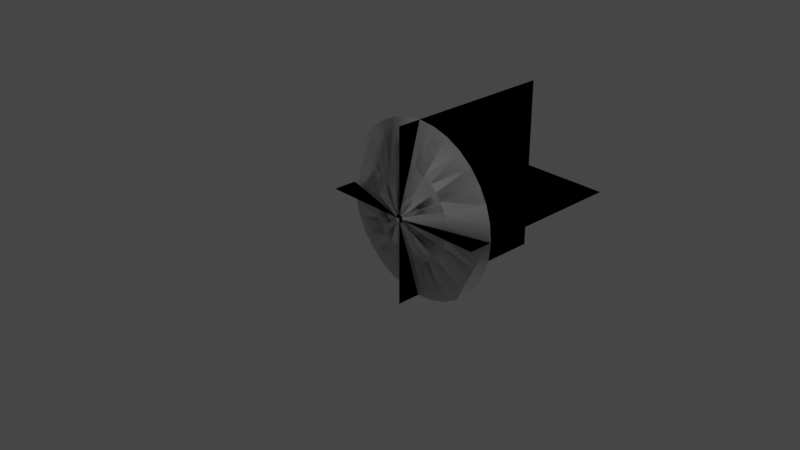 # Source: muzzleFlash.blend  (saved by Blender 2.90.8; exported with 4.5.12 LTS)
import bpy
from mathutils import Matrix  # noqa: F401  (used for matrix-valued properties, if any)

bpy.ops.wm.read_factory_settings(use_empty=True)
scene = bpy.context.scene
scene.name = 'Scene'

# ---- collections
col_collection = bpy.data.collections.new('Collection'); scene.collection.children.link(col_collection)

# ---- world
world_world = bpy.data.worlds.new('World'); scene.world = world_world
world_world.use_nodes = True; world_world.node_tree.nodes.clear()
_N = world_world.node_tree.nodes; _L = world_world.node_tree.links
n0 = _N.new('ShaderNodeOutputWorld'); n0.name = 'World Output'; n0.location = (300, 300)
n1 = _N.new('ShaderNodeBackground'); n1.name = 'Background'; n1.location = (10, 300)
n1.inputs[0].default_value = (0.05088, 0.05088, 0.05088, 1.0)
_L.new(n1.outputs[0], n0.inputs[0])
n0.is_active_output = True
world_world.color = (0.05088, 0.05088, 0.05088)
world_world.use_sun_shadow = False
world_world.sun_shadow_jitter_overblur = 0.0

# ---- cameras
cam_camera = bpy.data.cameras.new('Camera')
cam_camera.clip_end = 100.0
cam_camera.ortho_scale = 7.314

# ---- lights
light_light = bpy.data.lights.new('Light', 'POINT')
light_light.transmission_factor = 0.0
light_light.energy = 1000.0
light_light.shadow_soft_size = 0.1
light_light.shadow_maximum_resolution = 0.006
light_light.use_absolute_resolution = True

# ---- meshes
me_circle = bpy.data.meshes.new('Circle')
me_circle.from_pydata([(0.0, 1.0, 0.2788), (-0.1951, 0.9808, 0.2788), (-0.3827, 0.9239, 0.2788), (-0.5556, 0.8315, 0.2788), (-0.7071, 0.7071, 0.2788), (-0.8315, 0.5556, 0.2788), (-0.9239, 0.3827, 0.2788), (-0.9808, 0.1951, 0.2788), (-1.0, 7.55e-08, 0.2788), (-0.9808, -0.1951, 0.2788), (-0.9239, -0.3827, 0.2788), (-0.8315, -0.5556, 0.2788), (-0.7071, -0.7071, 0.2788), (-0.5556, -0.8315, 0.2788), (-0.3827, -0.9239, 0.2788), (-0.1951, -0.9808, 0.2788), (3.258e-07, -1.0, 0.2788), (0.1951, -0.9808, 0.2788), (0.3827, -0.9239, 0.2788), (0.5556, -0.8315, 0.2788), (0.7071, -0.7071, 0.2788), (0.8315, -0.5556, 0.2788), (0.9239, -0.3827, 0.2788), (0.9808, -0.1951, 0.2788), (1.0, 9.656e-07, 0.2788), (0.9808, 0.1951, 0.2788), (0.9239, 0.3827, 0.2788), (0.8315, 0.5556, 0.2788), (0.7071, 0.7071, 0.2788), (0.5556, 0.8315, 0.2788), (0.3827, 0.9239, 0.2788), (0.1951, 0.9808, 0.2788), (-1.131e-07, 0.0472, 0.001805), (-0.009209, 0.04629, 0.001805), (-0.01806, 0.04361, 0.001805), (-0.02622, 0.03925, 0.001805), (-0.03338, 0.03338, 0.001805), (-0.03925, 0.02622, 0.001805), (-0.04361, 0.01806, 0.001805), (-0.04629, 0.009209, 0.001805), (-0.0472, 2.751e-07, 0.001805), (-0.04629, -0.009208, 0.001805), (-0.04361, -0.01806, 0.001805), (-0.03925, -0.02622, 0.001805), (-0.03338, -0.03338, 0.001805), (-0.02622, -0.03925, 0.001805), (-0.01806, -0.04361, 0.001805), (-0.009209, -0.04629, 0.001805), (-9.776e-08, -0.0472, 0.001805), (0.009208, -0.04629, 0.001805), (0.01806, -0.04361, 0.001805), (0.02622, -0.03925, 0.001805), (0.03338, -0.03338, 0.001805), (0.03925, -0.02622, 0.001805), (0.04361, -0.01806, 0.001805), (0.04629, -0.009208, 0.001805), (0.0472, 3.171e-07, 0.001805), (0.04629, 0.009209, 0.001805), (0.04361, 0.01806, 0.001805), (0.03925, 0.02622, 0.001805), (0.03338, 0.03338, 0.001805), (0.02622, 0.03925, 0.001805), (0.01806, 0.04361, 0.001805), (0.009208, 0.04629, 0.001805), (-0.4837, -0.2004, 0.1493), (-0.4354, -0.2909, 0.1493), (0.5236, 6.414e-07, 0.1493), (0.5135, 0.1022, 0.1493), (-0.3702, -0.3702, 0.1493), (0.4837, 0.2004, 0.1493), (-0.2909, -0.4354, 0.1493), (0.4354, 0.2909, 0.1493), (-0.2004, -0.4837, 0.1493), (-5.657e-08, 0.5236, 0.1493), (-0.1021, 0.5135, 0.1493), (0.3702, 0.3702, 0.1493), (-0.1021, -0.5135, 0.1493), (-0.2004, 0.4837, 0.1493), (0.2909, 0.4354, 0.1493), (1.14e-07, -0.5236, 0.1493), (-0.2909, 0.4354, 0.1493), (0.2004, 0.4837, 0.1493), (0.1021, -0.5135, 0.1493), (-0.3702, 0.3702, 0.1493), (0.1021, 0.5135, 0.1493), (0.2004, -0.4837, 0.1493), (-0.4354, 0.2909, 0.1493), (0.2909, -0.4354, 0.1493), (-0.4837, 0.2004, 0.1493), (0.3702, -0.3702, 0.1493), (-0.5135, 0.1021, 0.1493), (0.4354, -0.2909, 0.1493), (-0.5236, 1.753e-07, 0.1493), (0.4837, -0.2004, 0.1493), (-0.5135, -0.1021, 0.1493), (0.5135, -0.1021, 0.1493), (0.0, 1.0, 0.2788), (-0.1951, 0.9808, 0.2788), (-0.3827, 0.9239, 0.2788), (-0.5556, 0.8315, 0.2788), (-0.7071, 0.7071, 0.2788), (-0.8315, 0.5556, 0.2788), (-0.9239, 0.3827, 0.2788), (-0.9808, 0.1951, 0.2788), (-1.0, 7.55e-08, 0.2788), (-0.9808, -0.1951, 0.2788), (-0.9239, -0.3827, 0.2788), (-0.8315, -0.5556, 0.2788), (-0.7071, -0.7071, 0.2788), (-0.5556, -0.8315, 0.2788), (-0.3827, -0.9239, 0.2788), (-0.1951, -0.9808, 0.2788), (3.258e-07, -1.0, 0.2788), (0.1951, -0.9808, 0.2788), (0.3827, -0.9239, 0.2788), (0.5556, -0.8315, 0.2788), (0.7071, -0.7071, 0.2788), (0.8315, -0.5556, 0.2788), (0.9239, -0.3827, 0.2788), (0.9808, -0.1951, 0.2788), (1.0, 9.656e-07, 0.2788), (0.9808, 0.1951, 0.2788), (0.9239, 0.3827, 0.2788), (0.8315, 0.5556, 0.2788), (0.7071, 0.7071, 0.2788), (0.5556, 0.8315, 0.2788), (0.3827, 0.9239, 0.2788), (0.1951, 0.9808, 0.2788), (-1.131e-07, 0.0472, 0.001805), (-0.009209, 0.04629, 0.001805), (-0.01806, 0.04361, 0.001805), (-0.02622, 0.03925, 0.001805), (-0.03338, 0.03338, 0.001805), (-0.03925, 0.02622, 0.001805), (-0.04361, 0.01806, 0.001805), (-0.04629, 0.009209, 0.001805), (-0.0472, 2.751e-07, 0.001805), (-0.04629, -0.009208, 0.001805), (-0.04361, -0.01806, 0.001805), (-0.03925, -0.02622, 0.001805), (-0.03338, -0.03338, 0.001805), (-0.02622, -0.03925, 0.001805), (-0.01806, -0.04361, 0.001805), (-0.009209, -0.04629, 0.001805), (-9.776e-08, -0.0472, 0.001805), (0.009208, -0.04629, 0.001805), (0.01806, -0.04361, 0.001805), (0.02622, -0.03925, 0.001805), (0.03338, -0.03338, 0.001805), (0.03925, -0.02622, 0.001805), (0.04361, -0.01806, 0.001805), (0.04629, -0.009208, 0.001805), (0.0472, 3.171e-07, 0.001805), (0.04629, 0.009209, 0.001805), (0.04361, 0.01806, 0.001805), (0.03925, 0.02622, 0.001805), (0.03338, 0.03338, 0.001805), (0.02622, 0.03925, 0.001805), (0.01806, 0.04361, 0.001805), (0.009208, 0.04629, 0.001805), (-0.4837, -0.2004, 0.1493), (-0.4354, -0.2909, 0.1493), (0.5236, 6.414e-07, 0.1493), (0.5135, 0.1022, 0.1493), (-0.3702, -0.3702, 0.1493), (0.4837, 0.2004, 0.1493), (-0.2909, -0.4354, 0.1493), (0.4354, 0.2909, 0.1493), (-0.2004, -0.4837, 0.1493), (-5.657e-08, 0.5236, 0.1493), (-0.1021, 0.5135, 0.1493), (0.3702, 0.3702, 0.1493), (-0.1021, -0.5135, 0.1493), (-0.2004, 0.4837, 0.1493), (0.2909, 0.4354, 0.1493), (1.14e-07, -0.5236, 0.1493), (-0.2909, 0.4354, 0.1493), (0.2004, 0.4837, 0.1493), (0.1021, -0.5135, 0.1493), (-0.3702, 0.3702, 0.1493), (0.1021, 0.5135, 0.1493), (0.2004, -0.4837, 0.1493), (-0.4354, 0.2909, 0.1493), (0.2909, -0.4354, 0.1493), (-0.4837, 0.2004, 0.1493), (0.3702, -0.3702, 0.1493), (-0.5135, 0.1021, 0.1493), (0.4354, -0.2909, 0.1493), (-0.5236, 1.753e-07, 0.1493), (0.4837, -0.2004, 0.1493), (-0.5135, -0.1021, 0.1493), (0.5135, -0.1021, 0.1493)], [], [(65, 64, 42, 43), (67, 66, 56, 57), (68, 65, 43, 44), (69, 67, 57, 58), (70, 68, 44, 45), (71, 69, 58, 59), (72, 70, 45, 46), (74, 73, 32, 33), (75, 71, 59, 60), (76, 72, 46, 47), (77, 74, 33, 34), (78, 75, 60, 61), (79, 76, 47, 48), (80, 77, 34, 35), (81, 78, 61, 62), (82, 79, 48, 49), (83, 80, 35, 36), (84, 81, 62, 63), (85, 82, 49, 50), (86, 83, 36, 37), (73, 84, 63, 32), (87, 85, 50, 51), (88, 86, 37, 38), (89, 87, 51, 52), (90, 88, 38, 39), (91, 89, 52, 53), (92, 90, 39, 40), (93, 91, 53, 54), (94, 92, 40, 41), (95, 93, 54, 55), (64, 94, 41, 42), (66, 95, 55, 56), (24, 23, 95, 66), (10, 9, 94, 64), (23, 22, 93, 95), (9, 8, 92, 94), (22, 21, 91, 93), (8, 7, 90, 92), (21, 20, 89, 91), (7, 6, 88, 90), (20, 19, 87, 89), (6, 5, 86, 88), (19, 18, 85, 87), (0, 31, 84, 73), (5, 4, 83, 86), (18, 17, 82, 85), (31, 30, 81, 84), (4, 3, 80, 83), (17, 16, 79, 82), (30, 29, 78, 81), (3, 2, 77, 80), (16, 15, 76, 79), (29, 28, 75, 78), (2, 1, 74, 77), (15, 14, 72, 76), (28, 27, 71, 75), (1, 0, 73, 74), (14, 13, 70, 72), (27, 26, 69, 71), (13, 12, 68, 70), (26, 25, 67, 69), (12, 11, 65, 68), (25, 24, 66, 67), (11, 10, 64, 65), (161, 139, 138, 160), (163, 153, 152, 162), (164, 140, 139, 161), (165, 154, 153, 163), (166, 141, 140, 164), (167, 155, 154, 165), (168, 142, 141, 166), (170, 129, 128, 169), (171, 156, 155, 167), (172, 143, 142, 168), (173, 130, 129, 170), (174, 157, 156, 171), (175, 144, 143, 172), (176, 131, 130, 173), (177, 158, 157, 174), (178, 145, 144, 175), (179, 132, 131, 176), (180, 159, 158, 177), (181, 146, 145, 178), (182, 133, 132, 179), (169, 128, 159, 180), (183, 147, 146, 181), (184, 134, 133, 182), (185, 148, 147, 183), (186, 135, 134, 184), (187, 149, 148, 185), (188, 136, 135, 186), (189, 150, 149, 187), (190, 137, 136, 188), (191, 151, 150, 189), (160, 138, 137, 190), (162, 152, 151, 191), (120, 162, 191, 119), (106, 160, 190, 105), (119, 191, 189, 118), (105, 190, 188, 104), (118, 189, 187, 117), (104, 188, 186, 103), (117, 187, 185, 116), (103, 186, 184, 102), (116, 185, 183, 115), (102, 184, 182, 101), (115, 183, 181, 114), (96, 169, 180, 127), (101, 182, 179, 100), (114, 181, 178, 113), (127, 180, 177, 126), (100, 179, 176, 99), (113, 178, 175, 112), (126, 177, 174, 125), (99, 176, 173, 98), (112, 175, 172, 111), (125, 174, 171, 124), (98, 173, 170, 97), (111, 172, 168, 110), (124, 171, 167, 123), (97, 170, 169, 96), (110, 168, 166, 109), (123, 167, 165, 122), (109, 166, 164, 108), (122, 165, 163, 121), (108, 164, 161, 107), (121, 163, 162, 120), (107, 161, 160, 106)])
me_circle.polygons.foreach_set('use_smooth', [True] * 128)
_uv = me_circle.uv_layers.new(name='UVMap')
_uv.uv.foreach_set('vector', [0.7183, 0.5013, 0.7495, 0.5013, 0.7495, 0.002605, 0.7183, 0.002605, 0.2811, 0.5013, 0.3123, 0.5013, 0.3123, 0.002605, 0.2811, 0.002605, 0.6871, 0.5013, 0.7183, 0.5013, 0.7183, 0.002605, 0.6871, 0.002605, 0.2498, 0.5013, 0.2811, 0.5013, 0.2811, 0.002605, 0.2498, 0.002605, 0.6559, 0.5013, 0.6871, 0.5013, 0.6871, 0.002605, 0.6559, 0.002605, 0.2186, 0.5013, 0.2498, 0.5013, 0.2498, 0.002605, 0.2186, 0.002605, 0.6246, 0.5013, 0.6559, 0.5013, 0.6559, 0.002605, 0.6246, 0.002605, 0.03123, 0.5013, 0.06246, 0.5013, 0.06246, 0.002605, 0.03123, 0.002605, 0.1874, 0.5013, 0.2186, 0.5013, 0.2186, 0.002605, 0.1874, 0.002605, 0.5934, 0.5013, 0.6246, 0.5013, 0.6246, 0.002605, 0.5934, 0.002605, 0.0, 0.5013, 0.03123, 0.5013, 0.03123, 0.002605, 0.0, 0.002605, 0.1562, 0.5013, 0.1874, 0.5013, 0.1874, 0.002605, 0.1562, 0.002605, 0.5622, 0.5013, 0.5934, 0.5013, 0.5934, 0.002605, 0.5622, 0.002605, 0.9682, 0.5013, 0.9994, 0.5013, 0.9994, 0.002605, 0.9682, 0.002605, 0.1249, 0.5013, 0.1562, 0.5013, 0.1562, 0.002605, 0.1249, 0.002605, 0.5309, 0.5013, 0.5622, 0.5013, 0.5622, 0.002605, 0.5309, 0.002605, 0.9369, 0.5013, 0.9682, 0.5013, 0.9682, 0.002605, 0.9369, 0.002605, 0.09369, 0.5013, 0.1249, 0.5013, 0.1249, 0.002605, 0.09369, 0.002605, 0.4997, 0.5013, 0.5309, 0.5013, 0.5309, 0.002605, 0.4997, 0.002605, 0.9057, 0.5013, 0.9369, 0.5013, 0.9369, 0.002605, 0.9057, 0.002605, 0.06246, 0.5013, 0.09369, 0.5013, 0.09369, 0.002605, 0.06246, 0.002605, 0.4685, 0.5013, 0.4997, 0.5013, 0.4997, 0.002605, 0.4685, 0.002605, 0.8745, 0.5013, 0.9057, 0.5013, 0.9057, 0.002605, 0.8745, 0.002605, 0.4372, 0.5013, 0.4685, 0.5013, 0.4685, 0.002605, 0.4372, 0.002605, 0.8432, 0.5013, 0.8745, 0.5013, 0.8745, 0.002605, 0.8432, 0.002605, 0.406, 0.5013, 0.4372, 0.5013, 0.4372, 0.002605, 0.406, 0.002605, 0.812, 0.5013, 0.8432, 0.5013, 0.8432, 0.002605, 0.812, 0.002605, 0.3748, 0.5013, 0.406, 0.5013, 0.406, 0.002605, 0.3748, 0.002605, 0.7808, 0.5013, 0.812, 0.5013, 0.812, 0.002605, 0.7808, 0.002605, 0.3435, 0.5013, 0.3748, 0.5013, 0.3748, 0.002605, 0.3435, 0.002605, 0.7495, 0.5013, 0.7808, 0.5013, 0.7808, 0.002605, 0.7495, 0.002605, 0.3123, 0.5013, 0.3435, 0.5013, 0.3435, 0.002605, 0.3123, 0.002605, 0.3123, 1.0, 0.3435, 1.0, 0.3435, 0.5013, 0.3123, 0.5013, 0.7495, 1.0, 0.7808, 1.0, 0.7808, 0.5013, 0.7495, 0.5013, 0.3435, 1.0, 0.3748, 1.0, 0.3748, 0.5013, 0.3435, 0.5013, 0.7808, 1.0, 0.812, 1.0, 0.812, 0.5013, 0.7808, 0.5013, 0.3748, 1.0, 0.406, 1.0, 0.406, 0.5013, 0.3748, 0.5013, 0.812, 1.0, 0.8432, 1.0, 0.8432, 0.5013, 0.812, 0.5013, 0.406, 1.0, 0.4372, 1.0, 0.4372, 0.5013, 0.406, 0.5013, 0.8432, 1.0, 0.8745, 1.0, 0.8745, 0.5013, 0.8432, 0.5013, 0.4372, 1.0, 0.4685, 1.0, 0.4685, 0.5013, 0.4372, 0.5013, 0.8745, 1.0, 0.9057, 1.0, 0.9057, 0.5013, 0.8745, 0.5013, 0.4685, 1.0, 0.4997, 1.0, 0.4997, 0.5013, 0.4685, 0.5013, 0.06246, 1.0, 0.09369, 1.0, 0.09369, 0.5013, 0.06246, 0.5013, 0.9057, 1.0, 0.9369, 1.0, 0.9369, 0.5013, 0.9057, 0.5013, 0.4997, 1.0, 0.5309, 1.0, 0.5309, 0.5013, 0.4997, 0.5013, 0.09369, 1.0, 0.1249, 1.0, 0.1249, 0.5013, 0.09369, 0.5013, 0.9369, 1.0, 0.9682, 1.0, 0.9682, 0.5013, 0.9369, 0.5013, 0.5309, 1.0, 0.5622, 1.0, 0.5622, 0.5013, 0.5309, 0.5013, 0.1249, 1.0, 0.1562, 1.0, 0.1562, 0.5013, 0.1249, 0.5013, 0.9682, 1.0, 0.9994, 1.0, 0.9994, 0.5013, 0.9682, 0.5013, 0.5622, 1.0, 0.5934, 1.0, 0.5934, 0.5013, 0.5622, 0.5013, 0.1562, 1.0, 0.1874, 1.0, 0.1874, 0.5013, 0.1562, 0.5013, 0.0, 1.0, 0.03123, 1.0, 0.03123, 0.5013, 0.0, 0.5013, 0.5934, 1.0, 0.6246, 1.0, 0.6246, 0.5013, 0.5934, 0.5013, 0.1874, 1.0, 0.2186, 1.0, 0.2186, 0.5013, 0.1874, 0.5013, 0.03123, 1.0, 0.06246, 1.0, 0.06246, 0.5013, 0.03123, 0.5013, 0.6246, 1.0, 0.6559, 1.0, 0.6559, 0.5013, 0.6246, 0.5013, 0.2186, 1.0, 0.2498, 1.0, 0.2498, 0.5013, 0.2186, 0.5013, 0.6559, 1.0, 0.6871, 1.0, 0.6871, 0.5013, 0.6559, 0.5013, 0.2498, 1.0, 0.2811, 1.0, 0.2811, 0.5013, 0.2498, 0.5013, 0.6871, 1.0, 0.7183, 1.0, 0.7183, 0.5013, 0.6871, 0.5013, 0.2811, 1.0, 0.3123, 1.0, 0.3123, 0.5013, 0.2811, 0.5013, 0.7183, 1.0, 0.7495, 1.0, 0.7495, 0.5013, 0.7183, 0.5013, 0.7183, 0.5013, 0.7183, 0.002605, 0.7495, 0.002605, 0.7495, 0.5013, 0.2811, 0.5013, 0.2811, 0.002605, 0.3123, 0.002605, 0.3123, 0.5013, 0.6871, 0.5013, 0.6871, 0.002605, 0.7183, 0.002605, 0.7183, 0.5013, 0.2498, 0.5013, 0.2498, 0.002605, 0.2811, 0.002605, 0.2811, 0.5013, 0.6559, 0.5013, 0.6559, 0.002605, 0.6871, 0.002605, 0.6871, 0.5013, 0.2186, 0.5013, 0.2186, 0.002605, 0.2498, 0.002605, 0.2498, 0.5013, 0.6246, 0.5013, 0.6246, 0.002605, 0.6559, 0.002605, 0.6559, 0.5013, 0.03123, 0.5013, 0.03123, 0.002605, 0.06246, 0.002605, 0.06246, 0.5013, 0.1874, 0.5013, 0.1874, 0.002605, 0.2186, 0.002605, 0.2186, 0.5013, 0.5934, 0.5013, 0.5934, 0.002605, 0.6246, 0.002605, 0.6246, 0.5013, 0.0, 0.5013, 0.0, 0.002605, 0.03123, 0.002605, 0.03123, 0.5013, 0.1562, 0.5013, 0.1562, 0.002605, 0.1874, 0.002605, 0.1874, 0.5013, 0.5622, 0.5013, 0.5622, 0.002605, 0.5934, 0.002605, 0.5934, 0.5013, 0.9682, 0.5013, 0.9682, 0.002605, 0.9994, 0.002605, 0.9994, 0.5013, 0.1249, 0.5013, 0.1249, 0.002605, 0.1562, 0.002605, 0.1562, 0.5013, 0.5309, 0.5013, 0.5309, 0.002605, 0.5622, 0.002605, 0.5622, 0.5013, 0.9369, 0.5013, 0.9369, 0.002605, 0.9682, 0.002605, 0.9682, 0.5013, 0.09369, 0.5013, 0.09369, 0.002605, 0.1249, 0.002605, 0.1249, 0.5013, 0.4997, 0.5013, 0.4997, 0.002605, 0.5309, 0.002605, 0.5309, 0.5013, 0.9057, 0.5013, 0.9057, 0.002605, 0.9369, 0.002605, 0.9369, 0.5013, 0.06246, 0.5013, 0.06246, 0.002605, 0.09369, 0.002605, 0.09369, 0.5013, 0.4685, 0.5013, 0.4685, 0.002605, 0.4997, 0.002605, 0.4997, 0.5013, 0.8745, 0.5013, 0.8745, 0.002605, 0.9057, 0.002605, 0.9057, 0.5013, 0.4372, 0.5013, 0.4372, 0.002605, 0.4685, 0.002605, 0.4685, 0.5013, 0.8432, 0.5013, 0.8432, 0.002605, 0.8745, 0.002605, 0.8745, 0.5013, 0.406, 0.5013, 0.406, 0.002605, 0.4372, 0.002605, 0.4372, 0.5013, 0.812, 0.5013, 0.812, 0.002605, 0.8432, 0.002605, 0.8432, 0.5013, 0.3748, 0.5013, 0.3748, 0.002605, 0.406, 0.002605, 0.406, 0.5013, 0.7808, 0.5013, 0.7808, 0.002605, 0.812, 0.002605, 0.812, 0.5013, 0.3435, 0.5013, 0.3435, 0.002605, 0.3748, 0.002605, 0.3748, 0.5013, 0.7495, 0.5013, 0.7495, 0.002605, 0.7808, 0.002605, 0.7808, 0.5013, 0.3123, 0.5013, 0.3123, 0.002605, 0.3435, 0.002605, 0.3435, 0.5013, 0.3123, 1.0, 0.3123, 0.5013, 0.3435, 0.5013, 0.3435, 1.0, 0.7495, 1.0, 0.7495, 0.5013, 0.7808, 0.5013, 0.7808, 1.0, 0.3435, 1.0, 0.3435, 0.5013, 0.3748, 0.5013, 0.3748, 1.0, 0.7808, 1.0, 0.7808, 0.5013, 0.812, 0.5013, 0.812, 1.0, 0.3748, 1.0, 0.3748, 0.5013, 0.406, 0.5013, 0.406, 1.0, 0.812, 1.0, 0.812, 0.5013, 0.8432, 0.5013, 0.8432, 1.0, 0.406, 1.0, 0.406, 0.5013, 0.4372, 0.5013, 0.4372, 1.0, 0.8432, 1.0, 0.8432, 0.5013, 0.8745, 0.5013, 0.8745, 1.0, 0.4372, 1.0, 0.4372, 0.5013, 0.4685, 0.5013, 0.4685, 1.0, 0.8745, 1.0, 0.8745, 0.5013, 0.9057, 0.5013, 0.9057, 1.0, 0.4685, 1.0, 0.4685, 0.5013, 0.4997, 0.5013, 0.4997, 1.0, 0.06246, 1.0, 0.06246, 0.5013, 0.09369, 0.5013, 0.09369, 1.0, 0.9057, 1.0, 0.9057, 0.5013, 0.9369, 0.5013, 0.9369, 1.0, 0.4997, 1.0, 0.4997, 0.5013, 0.5309, 0.5013, 0.5309, 1.0, 0.09369, 1.0, 0.09369, 0.5013, 0.1249, 0.5013, 0.1249, 1.0, 0.9369, 1.0, 0.9369, 0.5013, 0.9682, 0.5013, 0.9682, 1.0, 0.5309, 1.0, 0.5309, 0.5013, 0.5622, 0.5013, 0.5622, 1.0, 0.1249, 1.0, 0.1249, 0.5013, 0.1562, 0.5013, 0.1562, 1.0, 0.9682, 1.0, 0.9682, 0.5013, 0.9994, 0.5013, 0.9994, 1.0, 0.5622, 1.0, 0.5622, 0.5013, 0.5934, 0.5013, 0.5934, 1.0, 0.1562, 1.0, 0.1562, 0.5013, 0.1874, 0.5013, 0.1874, 1.0, 0.0, 1.0, 0.0, 0.5013, 0.03123, 0.5013, 0.03123, 1.0, 0.5934, 1.0, 0.5934, 0.5013, 0.6246, 0.5013, 0.6246, 1.0, 0.1874, 1.0, 0.1874, 0.5013, 0.2186, 0.5013, 0.2186, 1.0, 0.03123, 1.0, 0.03123, 0.5013, 0.06246, 0.5013, 0.06246, 1.0, 0.6246, 1.0, 0.6246, 0.5013, 0.6559, 0.5013, 0.6559, 1.0, 0.2186, 1.0, 0.2186, 0.5013, 0.2498, 0.5013, 0.2498, 1.0, 0.6559, 1.0, 0.6559, 0.5013, 0.6871, 0.5013, 0.6871, 1.0, 0.2498, 1.0, 0.2498, 0.5013, 0.2811, 0.5013, 0.2811, 1.0, 0.6871, 1.0, 0.6871, 0.5013, 0.7183, 0.5013, 0.7183, 1.0, 0.2811, 1.0, 0.2811, 0.5013, 0.3123, 0.5013, 0.3123, 1.0, 0.7183, 1.0, 0.7183, 0.5013, 0.7495, 0.5013, 0.7495, 1.0])
me_circle.use_remesh_fix_poles = True
me_circle.use_remesh_preserve_attributes = False
me_circle.use_mirror_vertex_groups = False
me_circle.update()
me_plane = bpy.data.meshes.new('Plane')
me_plane.from_pydata([(-1.0, 0.0, 0.0), (1.0, 0.0, 0.0), (-1.0, 2.0, 0.0), (1.0, 2.0, 0.0), (-1.0, 0.0, 0.0), (1.0, 0.0, 0.0), (-1.0, 2.0, 0.0), (1.0, 2.0, 0.0), (0.0, 5.96e-08, 1.0), (0.0, 5.96e-08, -1.0), (0.0, 2.0, 1.0), (0.0, 2.0, -1.0), (-1.0, 0.0, 0.0), (1.0, 0.0, 0.0), (-1.0, 2.0, 0.0), (1.0, 2.0, 0.0), (-1.0, 0.0, 0.0), (1.0, 0.0, 0.0), (-1.0, 2.0, 0.0), (1.0, 2.0, 0.0), (0.0, 5.96e-08, 1.0), (0.0, 5.96e-08, -1.0), (0.0, 2.0, 1.0), (0.0, 2.0, -1.0)], [], [(0, 1, 3, 2), (4, 5, 7, 6), (8, 9, 11, 10), (12, 14, 15, 13), (16, 18, 19, 17), (20, 22, 23, 21)])
_uv = me_plane.uv_layers.new(name='UVMap')
_uv.uv.foreach_set('vector', [0.002836, 0.002836, 0.9972, 0.002836, 0.9972, 0.9972, 0.002836, 0.9972, 0.002836, 0.002836, 0.9972, 0.002836, 0.9972, 0.9972, 0.002836, 0.9972, 0.002836, 0.002836, 0.9972, 0.002836, 0.9972, 0.9972, 0.002836, 0.9972, 0.002836, 0.002836, 0.002836, 0.9972, 0.9972, 0.9972, 0.9972, 0.002836, 0.002836, 0.002836, 0.002836, 0.9972, 0.9972, 0.9972, 0.9972, 0.002836, 0.002836, 0.002836, 0.002836, 0.9972, 0.9972, 0.9972, 0.9972, 0.002836])
me_plane.use_remesh_fix_poles = True
me_plane.use_remesh_preserve_attributes = False
me_plane.use_mirror_vertex_groups = False
me_plane.update()

# ---- objects
ob_light = bpy.data.objects.new('Light', light_light)
ob_camera = bpy.data.objects.new('Camera', cam_camera)
ob_muzzlecone = bpy.data.objects.new('MuzzleCone', me_circle)
ob_muzzleplane = bpy.data.objects.new('MuzzlePlane', me_plane)

# ---- transforms, parenting, visibility, modifiers, constraints
ob_light.location = (4.076, 1.005, 5.904)
ob_light.rotation_euler = (0.6503, 0.05522, 1.866)
ob_light.lock_rotations_4d = False
ob_light.empty_display_type = 'ARROWS'
ob_light.color = (0.0, 0.0, 0.0, 0.0)
ob_light.lineart.crease_threshold = 0.0
ob_camera.location = (7.359, -6.926, 4.958)
ob_camera.rotation_euler = (1.109, 0.0, 0.8149)
ob_camera.lock_rotations_4d = False
ob_camera.empty_display_type = 'ARROWS'
ob_camera.color = (0.0, 0.0, 0.0, 0.0)
ob_camera.display_type = 'WIRE'
ob_camera.lineart.crease_threshold = 0.0
ob_muzzlecone.location = (0.0, 0.0, 0.0)
ob_muzzlecone.rotation_euler = (-1.571, -0.0, 0.0)
ob_muzzlecone.lineart.crease_threshold = 0.0
ob_muzzleplane.location = (0.0, 0.0, 0.0)
ob_muzzleplane.lineart.crease_threshold = 0.0

# ---- collection membership
col_collection.objects.link(ob_light)
col_collection.objects.link(ob_camera)
col_collection.objects.link(ob_muzzlecone)
col_collection.objects.link(ob_muzzleplane)

# ---- scene / render settings (as saved in the file)
scene.camera = ob_camera
scene.frame_start = 1; scene.frame_end = 250; scene.frame_set(17)
scene.render.engine = 'BLENDER_EEVEE_NEXT'
scene.cycles.use_denoising = False
scene.cycles.samples = 128
scene.cycles.sampling_pattern = 'TABULATED_SOBOL'
scene.cycles.use_adaptive_sampling = False
scene.cycles.use_light_tree = False
scene.view_settings.view_transform = 'Filmic'
bpy.context.view_layer.update()
